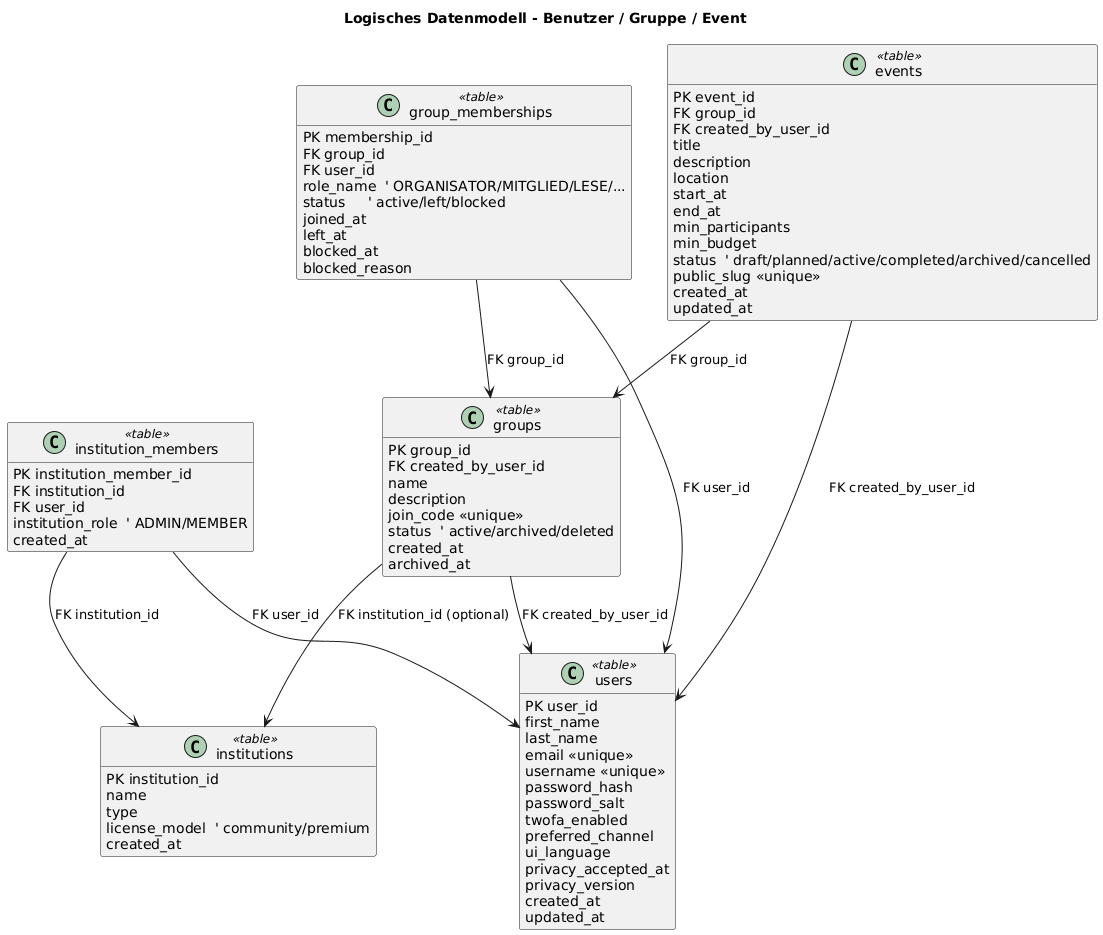

The diagram above was rendered by PlantUML. Its source (embedded in the PNG):
@startuml
title Logisches Datenmodell - Benutzer / Gruppe / Event
hide methods
skinparam classAttributeIconSize 0

class users <<table>> {
  PK user_id
  first_name
  last_name
  email <<unique>>
  username <<unique>>
  password_hash
  password_salt
  twofa_enabled
  preferred_channel
  ui_language
  privacy_accepted_at
  privacy_version
  created_at
  updated_at
}

class institutions <<table>> {
  PK institution_id
  name
  type
  license_model  ' community/premium
  created_at
}

class institution_members <<table>> {
  PK institution_member_id
  FK institution_id
  FK user_id
  institution_role  ' ADMIN/MEMBER
  created_at
}

class groups <<table>> {
  PK group_id
  FK created_by_user_id
  FK institution_id  ' optional (nullable)
  name
  description
  join_code <<unique>>
  status  ' active/archived/deleted
  created_at
  archived_at
}

class group_memberships <<table>> {
  PK membership_id
  FK group_id
  FK user_id
  role_name  ' ORGANISATOR/MITGLIED/LESE/...
  status     ' active/left/blocked
  joined_at
  left_at
  blocked_at
  blocked_reason
}

class events <<table>> {
  PK event_id
  FK group_id
  FK created_by_user_id
  title
  description
  location
  start_at
  end_at
  min_participants
  min_budget
  status  ' draft/planned/active/completed/archived/cancelled
  public_slug <<unique>>
  created_at
  updated_at
}

' -----------------------
' Unidirektionale Beziehungen (FK -> PK)
' -----------------------
institution_members --> institutions : FK institution_id
institution_members --> users : FK user_id

groups --> users : FK created_by_user_id
groups --> institutions : FK institution_id (optional)

group_memberships --> groups : FK group_id
group_memberships --> users : FK user_id

events --> groups : FK group_id
events --> users : FK created_by_user_id
@enduml